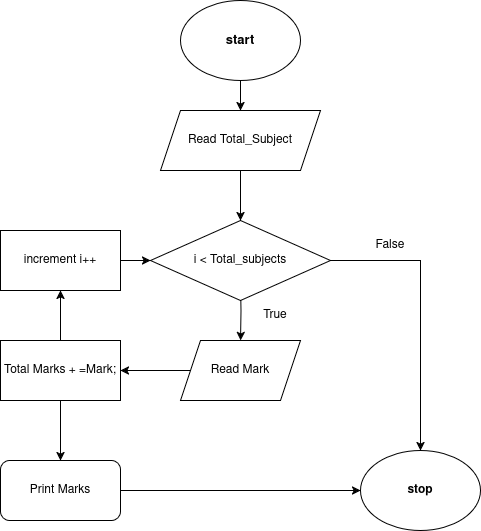

The diagram above was exported from draw.io. Its source (the exported page's mxGraphModel, read from the mxfile embedded in the PNG):
<mxGraphModel dx="1434" dy="698" grid="1" gridSize="10" guides="1" tooltips="1" connect="1" arrows="1" fold="1" page="1" pageScale="1" pageWidth="850" pageHeight="1100" math="0" shadow="0">
  <root>
    <mxCell id="0" />
    <mxCell id="1" parent="0" />
    <mxCell id="PWYuXIfXqLr_8QXN7Mat-50" value="" style="edgeStyle=orthogonalEdgeStyle;rounded=0;orthogonalLoop=1;jettySize=auto;html=1;" edge="1" parent="1" source="PWYuXIfXqLr_8QXN7Mat-51" target="PWYuXIfXqLr_8QXN7Mat-52">
      <mxGeometry relative="1" as="geometry" />
    </mxCell>
    <mxCell id="PWYuXIfXqLr_8QXN7Mat-51" value="&lt;h4 style=&quot;font-size: 13px;&quot;&gt;&lt;font style=&quot;font-size: 13px;&quot;&gt;start&lt;/font&gt;&lt;/h4&gt;" style="ellipse;whiteSpace=wrap;html=1;" vertex="1" parent="1">
      <mxGeometry x="360" y="150" width="120" height="80" as="geometry" />
    </mxCell>
    <mxCell id="PWYuXIfXqLr_8QXN7Mat-52" value="Read Total_Subject" style="shape=parallelogram;perimeter=parallelogramPerimeter;whiteSpace=wrap;html=1;fixedSize=1;" vertex="1" parent="1">
      <mxGeometry x="340" y="260" width="160" height="60" as="geometry" />
    </mxCell>
    <mxCell id="PWYuXIfXqLr_8QXN7Mat-53" value="" style="edgeStyle=orthogonalEdgeStyle;rounded=0;orthogonalLoop=1;jettySize=auto;html=1;" edge="1" parent="1" source="PWYuXIfXqLr_8QXN7Mat-54" target="PWYuXIfXqLr_8QXN7Mat-65">
      <mxGeometry relative="1" as="geometry" />
    </mxCell>
    <mxCell id="PWYuXIfXqLr_8QXN7Mat-54" value="&lt;div&gt;Read Mark&lt;/div&gt;" style="shape=parallelogram;perimeter=parallelogramPerimeter;whiteSpace=wrap;html=1;fixedSize=1;" vertex="1" parent="1">
      <mxGeometry x="360" y="490" width="120" height="60" as="geometry" />
    </mxCell>
    <mxCell id="PWYuXIfXqLr_8QXN7Mat-55" value="&lt;h4&gt;stop&lt;/h4&gt;" style="ellipse;whiteSpace=wrap;html=1;" vertex="1" parent="1">
      <mxGeometry x="540" y="600" width="120" height="80" as="geometry" />
    </mxCell>
    <mxCell id="PWYuXIfXqLr_8QXN7Mat-56" value="" style="edgeStyle=orthogonalEdgeStyle;rounded=0;orthogonalLoop=1;jettySize=auto;html=1;" edge="1" parent="1" target="PWYuXIfXqLr_8QXN7Mat-54">
      <mxGeometry relative="1" as="geometry">
        <mxPoint x="420" y="430" as="sourcePoint" />
      </mxGeometry>
    </mxCell>
    <mxCell id="PWYuXIfXqLr_8QXN7Mat-57" value="" style="endArrow=classic;html=1;rounded=0;entryX=0.5;entryY=0;entryDx=0;entryDy=0;" edge="1" parent="1">
      <mxGeometry width="50" height="50" relative="1" as="geometry">
        <mxPoint x="420" y="320" as="sourcePoint" />
        <mxPoint x="420" y="370" as="targetPoint" />
      </mxGeometry>
    </mxCell>
    <mxCell id="PWYuXIfXqLr_8QXN7Mat-58" value="" style="edgeStyle=orthogonalEdgeStyle;rounded=0;orthogonalLoop=1;jettySize=auto;html=1;entryX=0.5;entryY=0;entryDx=0;entryDy=0;" edge="1" parent="1" source="PWYuXIfXqLr_8QXN7Mat-59" target="PWYuXIfXqLr_8QXN7Mat-55">
      <mxGeometry relative="1" as="geometry">
        <mxPoint x="610" y="470" as="targetPoint" />
      </mxGeometry>
    </mxCell>
    <mxCell id="PWYuXIfXqLr_8QXN7Mat-59" value="i &amp;lt; Total_subjects" style="rhombus;whiteSpace=wrap;html=1;" vertex="1" parent="1">
      <mxGeometry x="330" y="370" width="180" height="80" as="geometry" />
    </mxCell>
    <mxCell id="PWYuXIfXqLr_8QXN7Mat-60" value="" style="edgeStyle=orthogonalEdgeStyle;rounded=0;orthogonalLoop=1;jettySize=auto;html=1;" edge="1" parent="1" source="PWYuXIfXqLr_8QXN7Mat-61" target="PWYuXIfXqLr_8QXN7Mat-59">
      <mxGeometry relative="1" as="geometry" />
    </mxCell>
    <mxCell id="PWYuXIfXqLr_8QXN7Mat-61" value="increment i++" style="whiteSpace=wrap;html=1;" vertex="1" parent="1">
      <mxGeometry x="180" y="380" width="120" height="60" as="geometry" />
    </mxCell>
    <mxCell id="PWYuXIfXqLr_8QXN7Mat-62" value="True" style="text;html=1;align=center;verticalAlign=middle;whiteSpace=wrap;rounded=0;" vertex="1" parent="1">
      <mxGeometry x="425" y="450" width="60" height="30" as="geometry" />
    </mxCell>
    <mxCell id="PWYuXIfXqLr_8QXN7Mat-63" value="False" style="text;html=1;align=center;verticalAlign=middle;whiteSpace=wrap;rounded=0;" vertex="1" parent="1">
      <mxGeometry x="540" y="380" width="60" height="30" as="geometry" />
    </mxCell>
    <mxCell id="PWYuXIfXqLr_8QXN7Mat-64" value="" style="edgeStyle=orthogonalEdgeStyle;rounded=0;orthogonalLoop=1;jettySize=auto;html=1;" edge="1" parent="1" source="PWYuXIfXqLr_8QXN7Mat-65" target="PWYuXIfXqLr_8QXN7Mat-61">
      <mxGeometry relative="1" as="geometry" />
    </mxCell>
    <mxCell id="PWYuXIfXqLr_8QXN7Mat-67" value="" style="edgeStyle=orthogonalEdgeStyle;rounded=0;orthogonalLoop=1;jettySize=auto;html=1;" edge="1" parent="1" source="PWYuXIfXqLr_8QXN7Mat-65" target="PWYuXIfXqLr_8QXN7Mat-66">
      <mxGeometry relative="1" as="geometry" />
    </mxCell>
    <mxCell id="PWYuXIfXqLr_8QXN7Mat-65" value="Total Marks + =Mark;" style="whiteSpace=wrap;html=1;" vertex="1" parent="1">
      <mxGeometry x="180" y="490" width="120" height="60" as="geometry" />
    </mxCell>
    <mxCell id="PWYuXIfXqLr_8QXN7Mat-66" value="Print Marks " style="rounded=1;whiteSpace=wrap;html=1;" vertex="1" parent="1">
      <mxGeometry x="180" y="610" width="120" height="60" as="geometry" />
    </mxCell>
    <mxCell id="PWYuXIfXqLr_8QXN7Mat-71" value="" style="endArrow=classic;html=1;rounded=0;entryX=0;entryY=0.5;entryDx=0;entryDy=0;" edge="1" parent="1" target="PWYuXIfXqLr_8QXN7Mat-55">
      <mxGeometry width="50" height="50" relative="1" as="geometry">
        <mxPoint x="300" y="640" as="sourcePoint" />
        <mxPoint x="350" y="590" as="targetPoint" />
      </mxGeometry>
    </mxCell>
  </root>
</mxGraphModel>